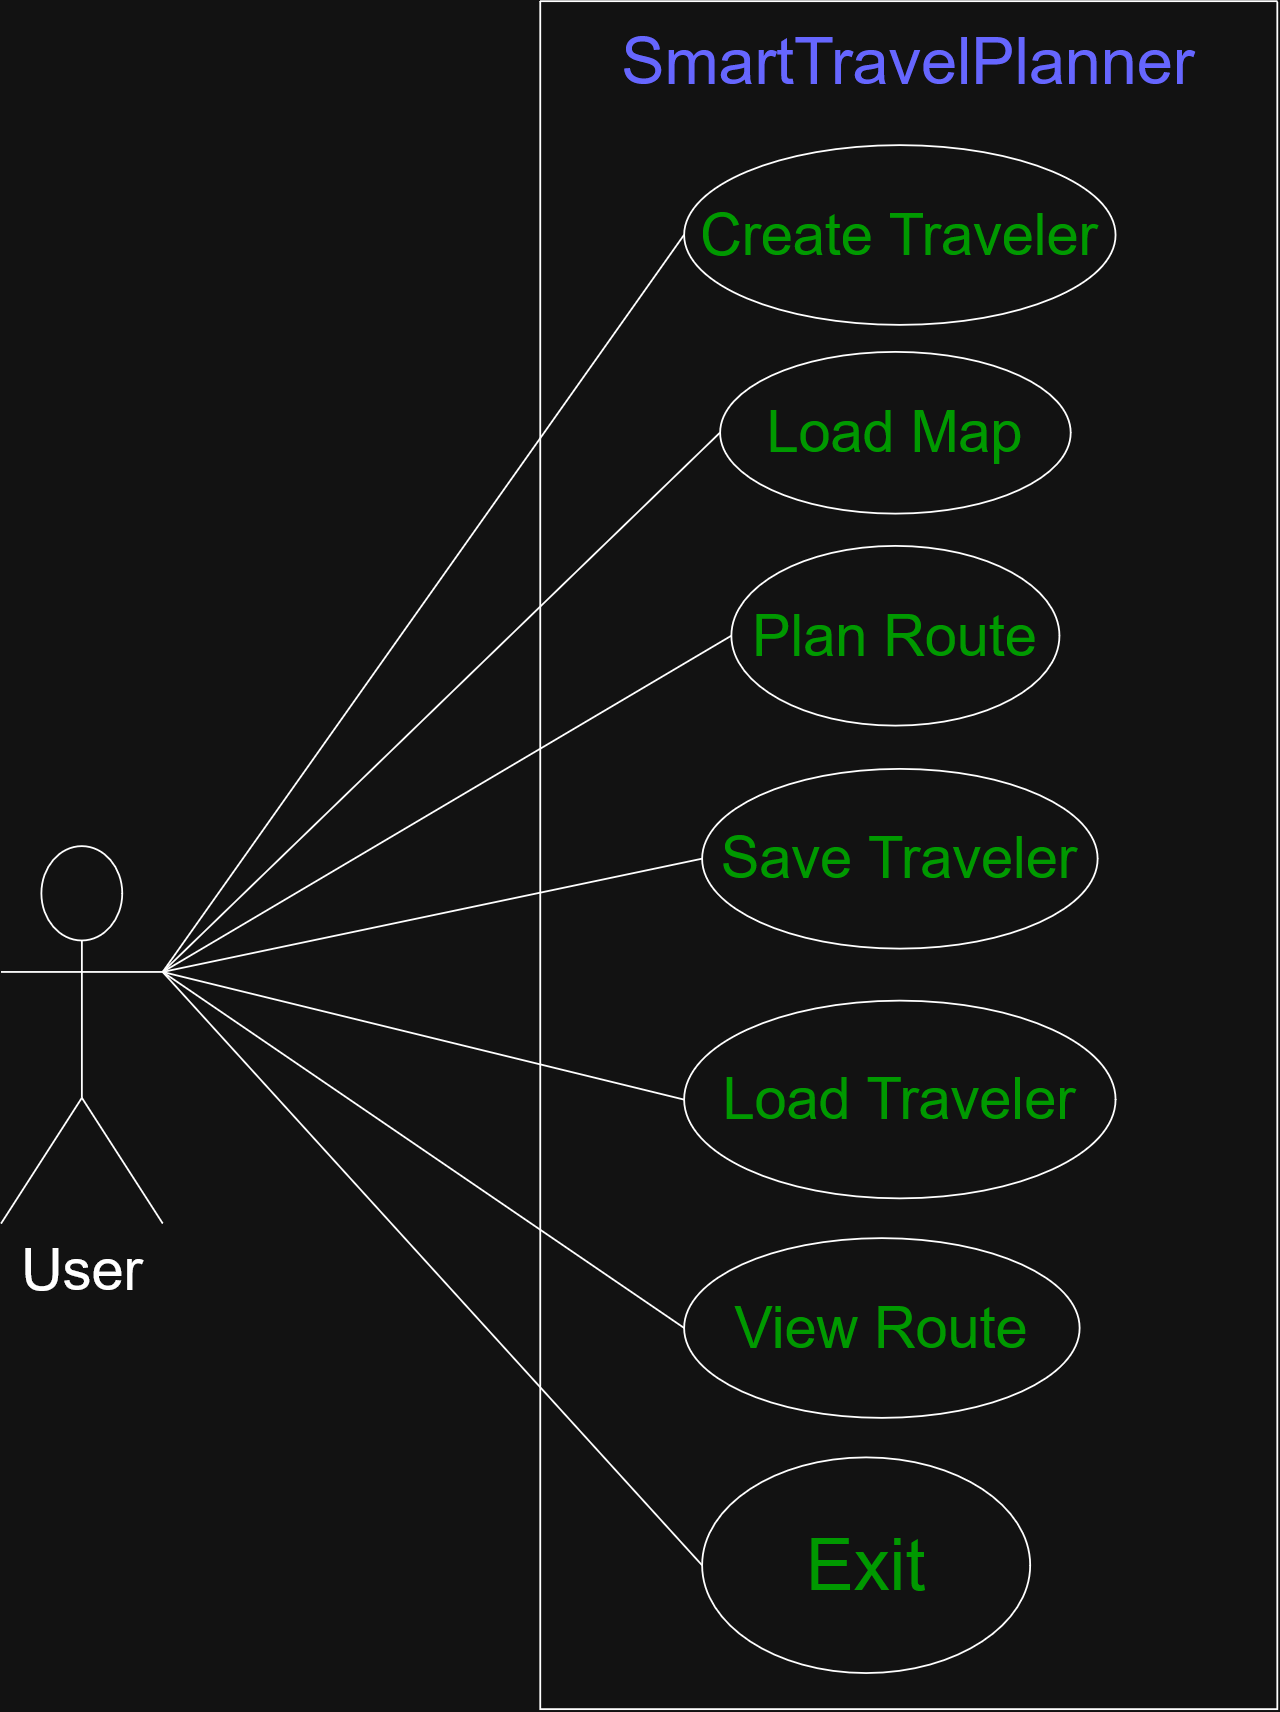

The diagram above was exported from draw.io. Its source (the exported page's mxGraphModel, read from the mxfile embedded in the PNG):
<mxGraphModel dx="2996" dy="2317" grid="1" gridSize="10" guides="1" tooltips="1" connect="1" arrows="1" fold="1" page="1" pageScale="1" pageWidth="850" pageHeight="1100" math="0" shadow="0">
  <root>
    <mxCell id="0" />
    <mxCell id="1" parent="0" />
    <mxCell id="YqTcoSajrFXTLpx3PW4p-32" edge="1" parent="1" source="YqTcoSajrFXTLpx3PW4p-2" style="rounded=0;orthogonalLoop=1;jettySize=auto;html=1;entryX=0;entryY=0.5;entryDx=0;entryDy=0;defaultLabelBackgroundColor=page;labelPadding=0 4;endArrow=none;endFill=0;exitX=1;exitY=0.3333333333333333;exitDx=0;exitDy=0;exitPerimeter=0;" target="YqTcoSajrFXTLpx3PW4p-21">
      <mxGeometry relative="1" as="geometry" />
    </mxCell>
    <mxCell id="YqTcoSajrFXTLpx3PW4p-33" edge="1" parent="1" source="YqTcoSajrFXTLpx3PW4p-2" style="rounded=0;orthogonalLoop=1;jettySize=auto;html=1;entryX=0;entryY=0.5;entryDx=0;entryDy=0;defaultLabelBackgroundColor=page;labelPadding=0 4;endArrow=none;endFill=0;exitX=1;exitY=0.3333333333333333;exitDx=0;exitDy=0;exitPerimeter=0;" target="YqTcoSajrFXTLpx3PW4p-24">
      <mxGeometry relative="1" as="geometry">
        <mxPoint x="-230" y="240" as="sourcePoint" />
      </mxGeometry>
    </mxCell>
    <mxCell id="YqTcoSajrFXTLpx3PW4p-34" edge="1" parent="1" source="YqTcoSajrFXTLpx3PW4p-2" style="rounded=0;orthogonalLoop=1;jettySize=auto;html=1;entryX=0;entryY=0.5;entryDx=0;entryDy=0;defaultLabelBackgroundColor=page;labelPadding=0 4;endArrow=none;endFill=0;exitX=1;exitY=0.3333333333333333;exitDx=0;exitDy=0;exitPerimeter=0;" target="YqTcoSajrFXTLpx3PW4p-17">
      <mxGeometry relative="1" as="geometry" />
    </mxCell>
    <mxCell id="YqTcoSajrFXTLpx3PW4p-35" edge="1" parent="1" source="YqTcoSajrFXTLpx3PW4p-2" style="rounded=0;orthogonalLoop=1;jettySize=auto;html=1;entryX=0;entryY=0.5;entryDx=0;entryDy=0;defaultLabelBackgroundColor=page;labelPadding=0 4;endArrow=none;endFill=0;exitX=1;exitY=0.3333333333333333;exitDx=0;exitDy=0;exitPerimeter=0;" target="YqTcoSajrFXTLpx3PW4p-23">
      <mxGeometry relative="1" as="geometry" />
    </mxCell>
    <mxCell id="YqTcoSajrFXTLpx3PW4p-36" edge="1" parent="1" source="YqTcoSajrFXTLpx3PW4p-2" style="rounded=0;orthogonalLoop=1;jettySize=auto;html=1;entryX=0;entryY=0.5;entryDx=0;entryDy=0;defaultLabelBackgroundColor=page;labelPadding=0 4;endArrow=none;endFill=0;exitX=1;exitY=0.3333333333333333;exitDx=0;exitDy=0;exitPerimeter=0;" target="YqTcoSajrFXTLpx3PW4p-22">
      <mxGeometry relative="1" as="geometry" />
    </mxCell>
    <mxCell id="YqTcoSajrFXTLpx3PW4p-37" edge="1" parent="1" source="YqTcoSajrFXTLpx3PW4p-2" style="rounded=0;orthogonalLoop=1;jettySize=auto;html=1;entryX=0;entryY=0.5;entryDx=0;entryDy=0;defaultLabelBackgroundColor=page;labelPadding=0 4;endArrow=none;endFill=0;exitX=1;exitY=0.3333333333333333;exitDx=0;exitDy=0;exitPerimeter=0;" target="YqTcoSajrFXTLpx3PW4p-20">
      <mxGeometry relative="1" as="geometry" />
    </mxCell>
    <mxCell id="YqTcoSajrFXTLpx3PW4p-2" parent="1" style="shape=umlActor;verticalLabelPosition=bottom;verticalAlign=top;html=1;outlineConnect=0;labelPerimeter=1;fontSize=32;" value="&lt;div&gt;User&lt;/div&gt;&lt;div&gt;&lt;br&gt;&lt;/div&gt;" vertex="1">
      <mxGeometry height="210" width="90" x="-350" y="270" as="geometry" />
    </mxCell>
    <mxCell id="YqTcoSajrFXTLpx3PW4p-26" parent="1" style="swimlane;startSize=0;" value="" vertex="1">
      <mxGeometry height="950" width="410" x="-50" y="-200" as="geometry" />
    </mxCell>
    <mxCell id="YqTcoSajrFXTLpx3PW4p-27" parent="YqTcoSajrFXTLpx3PW4p-26" style="text;html=1;whiteSpace=wrap;strokeColor=none;fillColor=none;align=center;verticalAlign=middle;rounded=0;fontColor=light-dark(#000000,#6666FF);" value="&lt;div&gt;&lt;font style=&quot;font-size: 36px;&quot;&gt;SmartTravelPlanner&lt;/font&gt;&lt;/div&gt;&lt;div&gt;&lt;font style=&quot;font-size: 36px;&quot;&gt;&lt;br&gt;&lt;/font&gt;&lt;/div&gt;" vertex="1">
      <mxGeometry height="30" width="60" x="175" y="40" as="geometry" />
    </mxCell>
    <mxCell id="YqTcoSajrFXTLpx3PW4p-21" parent="YqTcoSajrFXTLpx3PW4p-26" style="ellipse;whiteSpace=wrap;html=1;fontColor=light-dark(#000000,#009900);" value="&lt;font style=&quot;font-size: 32px;&quot;&gt;Load Map&lt;/font&gt;" vertex="1">
      <mxGeometry height="90" width="195" x="100" y="195" as="geometry" />
    </mxCell>
    <mxCell id="YqTcoSajrFXTLpx3PW4p-24" parent="YqTcoSajrFXTLpx3PW4p-26" style="ellipse;whiteSpace=wrap;html=1;fontColor=light-dark(#000000,#009900);" value="&lt;font style=&quot;font-size: 32px;&quot;&gt;Plan Route&lt;/font&gt;" vertex="1">
      <mxGeometry height="100" width="182.5" x="106.25" y="303" as="geometry" />
    </mxCell>
    <mxCell id="YqTcoSajrFXTLpx3PW4p-23" parent="YqTcoSajrFXTLpx3PW4p-26" style="ellipse;whiteSpace=wrap;html=1;fontColor=light-dark(#000000,#009900);" value="&lt;font style=&quot;font-size: 32px;&quot;&gt;Load Traveler&lt;/font&gt;" vertex="1">
      <mxGeometry height="110" width="240" x="80" y="556" as="geometry" />
    </mxCell>
    <mxCell id="YqTcoSajrFXTLpx3PW4p-22" parent="YqTcoSajrFXTLpx3PW4p-26" style="ellipse;whiteSpace=wrap;html=1;fontColor=light-dark(#000000,#009900);" value="&lt;div&gt;&lt;font style=&quot;font-size: 32px;&quot;&gt;View&amp;nbsp;Route&lt;/font&gt;&lt;/div&gt;" vertex="1">
      <mxGeometry height="100" width="220" x="80" y="688" as="geometry" />
    </mxCell>
    <mxCell id="YqTcoSajrFXTLpx3PW4p-20" parent="YqTcoSajrFXTLpx3PW4p-26" style="ellipse;whiteSpace=wrap;html=1;fontColor=light-dark(#000000,#009900);" value="&lt;font style=&quot;font-size: 40px;&quot;&gt;Exit&lt;/font&gt;" vertex="1">
      <mxGeometry height="120" width="182.5" x="90" y="810" as="geometry" />
    </mxCell>
    <mxCell id="YqTcoSajrFXTLpx3PW4p-17" parent="YqTcoSajrFXTLpx3PW4p-26" style="ellipse;whiteSpace=wrap;html=1;fontColor=light-dark(#000000,#009900);" value="&lt;font style=&quot;font-size: 32px;&quot;&gt;Save Traveler&lt;/font&gt;" vertex="1">
      <mxGeometry height="100" width="220" x="90" y="427" as="geometry" />
    </mxCell>
    <mxCell id="YqTcoSajrFXTLpx3PW4p-19" parent="YqTcoSajrFXTLpx3PW4p-26" style="ellipse;whiteSpace=wrap;html=1;fontColor=light-dark(#000000,#009900);" value="&lt;font style=&quot;font-size: 32px;&quot;&gt;Create Traveler&lt;/font&gt;" vertex="1">
      <mxGeometry height="100" width="240" x="80" y="80" as="geometry" />
    </mxCell>
    <mxCell id="YqTcoSajrFXTLpx3PW4p-30" edge="1" parent="1" source="YqTcoSajrFXTLpx3PW4p-19" style="rounded=0;orthogonalLoop=1;jettySize=auto;html=1;entryX=1;entryY=0.3333333333333333;entryDx=0;entryDy=0;entryPerimeter=0;defaultLabelBackgroundColor=page;labelPadding=0 4;endArrow=none;endFill=0;exitX=0;exitY=0.5;exitDx=0;exitDy=0;" target="YqTcoSajrFXTLpx3PW4p-2">
      <mxGeometry relative="1" as="geometry" />
    </mxCell>
  </root>
</mxGraphModel>